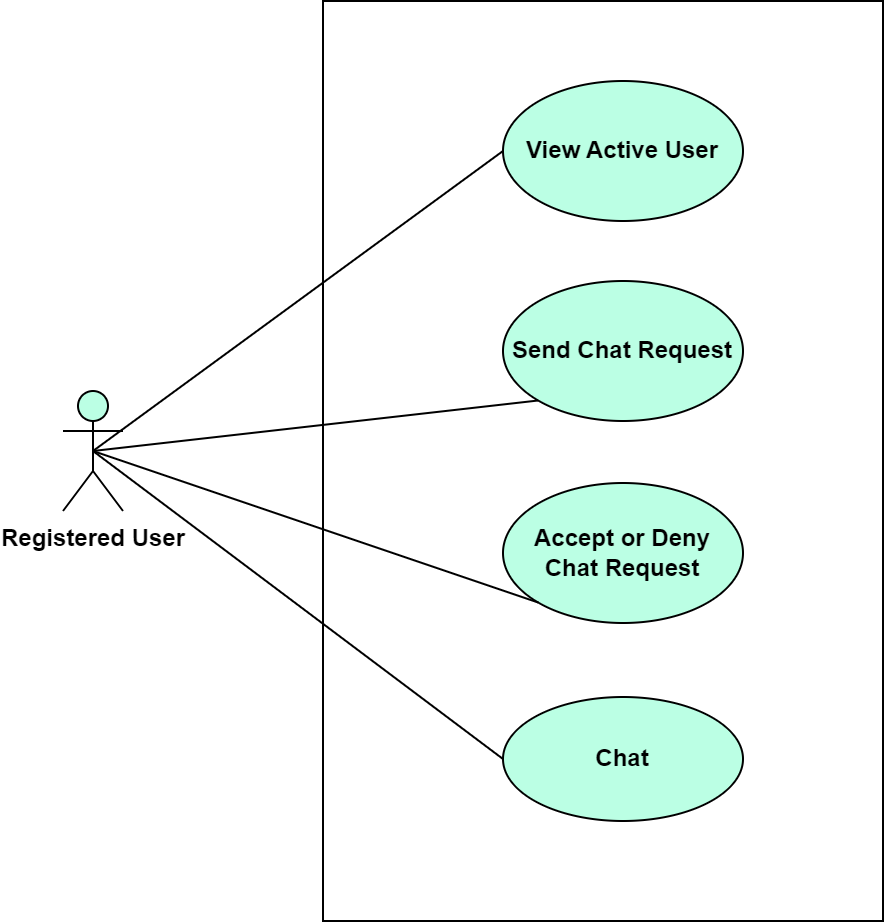

The diagram above was exported from draw.io. Its source (the exported page's mxGraphModel, read from the mxfile embedded in the PNG):
<mxGraphModel dx="1050" dy="523" grid="1" gridSize="10" guides="1" tooltips="1" connect="1" arrows="1" fold="1" page="1" pageScale="1" pageWidth="850" pageHeight="1100" math="0" shadow="0">
  <root>
    <mxCell id="0" />
    <mxCell id="1" parent="0" />
    <mxCell id="xevaTc6oUSUMiwuxPHmH-1" value="" style="rounded=0;whiteSpace=wrap;html=1;fontStyle=1" parent="1" vertex="1">
      <mxGeometry x="360" y="130" width="280" height="460" as="geometry" />
    </mxCell>
    <mxCell id="xevaTc6oUSUMiwuxPHmH-2" value="View Active User" style="ellipse;whiteSpace=wrap;html=1;fontStyle=1;fillColor=#BBFFE4;" parent="1" vertex="1">
      <mxGeometry x="450" y="170" width="120" height="70" as="geometry" />
    </mxCell>
    <mxCell id="xevaTc6oUSUMiwuxPHmH-4" value="Registered User" style="shape=umlActor;verticalLabelPosition=bottom;verticalAlign=top;html=1;outlineConnect=0;fontStyle=1;fillColor=#BBFFE4;" parent="1" vertex="1">
      <mxGeometry x="230" y="325" width="30" height="60" as="geometry" />
    </mxCell>
    <mxCell id="xevaTc6oUSUMiwuxPHmH-6" value="Send Chat Request" style="ellipse;whiteSpace=wrap;html=1;fontStyle=1;fillColor=#BBFFE4;" parent="1" vertex="1">
      <mxGeometry x="450" y="270" width="120" height="70" as="geometry" />
    </mxCell>
    <mxCell id="xevaTc6oUSUMiwuxPHmH-7" value="Accept or Deny Chat Request" style="ellipse;whiteSpace=wrap;html=1;fontStyle=1;fillColor=#BBFFE4;" parent="1" vertex="1">
      <mxGeometry x="450" y="371" width="120" height="70" as="geometry" />
    </mxCell>
    <mxCell id="xevaTc6oUSUMiwuxPHmH-8" value="" style="endArrow=none;html=1;rounded=0;exitX=0.5;exitY=0.5;exitDx=0;exitDy=0;exitPerimeter=0;entryX=0;entryY=1;entryDx=0;entryDy=0;fontStyle=1" parent="1" source="xevaTc6oUSUMiwuxPHmH-4" target="xevaTc6oUSUMiwuxPHmH-7" edge="1">
      <mxGeometry width="50" height="50" relative="1" as="geometry">
        <mxPoint x="400" y="330" as="sourcePoint" />
        <mxPoint x="450" y="280" as="targetPoint" />
      </mxGeometry>
    </mxCell>
    <mxCell id="xevaTc6oUSUMiwuxPHmH-9" value="" style="endArrow=none;html=1;rounded=0;exitX=0.5;exitY=0.5;exitDx=0;exitDy=0;exitPerimeter=0;entryX=0;entryY=1;entryDx=0;entryDy=0;fontStyle=1" parent="1" source="xevaTc6oUSUMiwuxPHmH-4" target="xevaTc6oUSUMiwuxPHmH-6" edge="1">
      <mxGeometry width="50" height="50" relative="1" as="geometry">
        <mxPoint x="400" y="330" as="sourcePoint" />
        <mxPoint x="450" y="280" as="targetPoint" />
      </mxGeometry>
    </mxCell>
    <mxCell id="xevaTc6oUSUMiwuxPHmH-10" value="" style="endArrow=none;html=1;rounded=0;exitX=0.5;exitY=0.5;exitDx=0;exitDy=0;exitPerimeter=0;entryX=0;entryY=0.5;entryDx=0;entryDy=0;fontStyle=1" parent="1" source="xevaTc6oUSUMiwuxPHmH-4" target="xevaTc6oUSUMiwuxPHmH-2" edge="1">
      <mxGeometry width="50" height="50" relative="1" as="geometry">
        <mxPoint x="400" y="330" as="sourcePoint" />
        <mxPoint x="450" y="280" as="targetPoint" />
      </mxGeometry>
    </mxCell>
    <mxCell id="xevaTc6oUSUMiwuxPHmH-14" value="Chat" style="ellipse;whiteSpace=wrap;html=1;fontStyle=1;fillColor=#BBFFE4;" parent="1" vertex="1">
      <mxGeometry x="450" y="478" width="120" height="62" as="geometry" />
    </mxCell>
    <mxCell id="xevaTc6oUSUMiwuxPHmH-15" value="" style="endArrow=none;html=1;rounded=0;entryX=0;entryY=0.5;entryDx=0;entryDy=0;exitX=0.5;exitY=0.5;exitDx=0;exitDy=0;exitPerimeter=0;fontStyle=1" parent="1" source="xevaTc6oUSUMiwuxPHmH-4" target="xevaTc6oUSUMiwuxPHmH-14" edge="1">
      <mxGeometry width="50" height="50" relative="1" as="geometry">
        <mxPoint x="250" y="360" as="sourcePoint" />
        <mxPoint x="450" y="390" as="targetPoint" />
      </mxGeometry>
    </mxCell>
  </root>
</mxGraphModel>